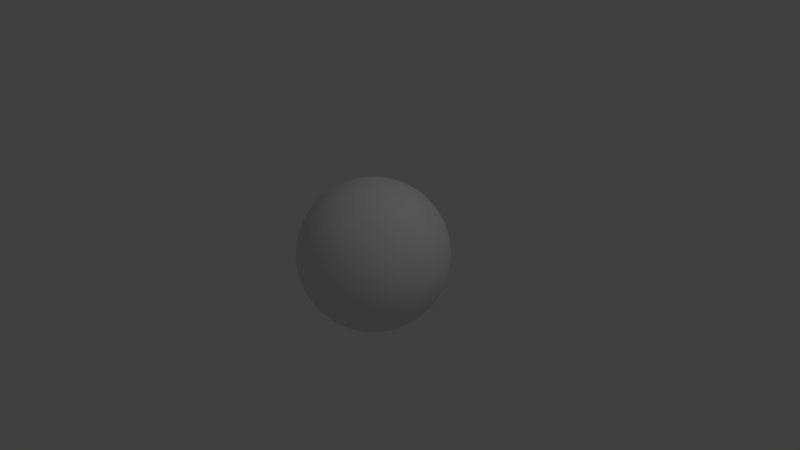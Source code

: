 # Source: Unityimport.blend  (saved by Blender 2.65.0; exported with 4.5.12 LTS)
import bpy
from mathutils import Matrix  # noqa: F401  (used for matrix-valued properties, if any)

bpy.ops.wm.read_factory_settings(use_empty=True)
scene = bpy.context.scene
scene.name = 'Scene'

# ---- collections
col_collection_1 = bpy.data.collections.new('Collection 1'); scene.collection.children.link(col_collection_1)

# ---- materials (node trees are filled in below, after node groups)
mat_material_001 = bpy.data.materials.new('Material.001')
mat_material_001.alpha_threshold = 0.0
mat_material_001.use_transparent_shadow = False
mat_material_001.roughness = 0.5
mat_material_001.line_color = (0.0, 0.0, 0.0, 1.0)

# ---- material node trees

# ---- world
world_world = bpy.data.worlds.new('World'); scene.world = world_world
world_world.color = (0.05088, 0.05088, 0.05088)
world_world.use_sun_shadow = False
world_world.sun_shadow_jitter_overblur = 0.0
world_world.cycles.sampling_method = 'MANUAL'
world_world.cycles.sample_map_resolution = 256

# ---- cameras
cam_camera = bpy.data.cameras.new('Camera')
cam_camera.clip_end = 100.0
cam_camera.lens = 35.0
cam_camera.sensor_width = 32.0
cam_camera.sensor_height = 18.0
cam_camera.ortho_scale = 7.314
cam_camera.dof.focus_distance = 0.0
cam_camera.dof.aperture_fstop = 128.0

# ---- lights
light_lamp = bpy.data.lights.new('Lamp', 'POINT')
light_lamp.transmission_factor = 0.0
light_lamp.cutoff_distance = 30.0
light_lamp.energy = 100.0
light_lamp.shadow_buffer_clip_start = 1.001
light_lamp.shadow_soft_size = 0.1
light_lamp.shadow_maximum_resolution = 0.006
light_lamp.use_absolute_resolution = True
light_lamp.cycles.use_multiple_importance_sampling = False

# ---- meshes
me_sphere = bpy.data.meshes.new('Sphere')
me_sphere.from_pydata([(-0.1951, 0.0, 0.9808), (-0.3827, 0.0, 0.9239), (-0.5556, 0.0, 0.8315), (-0.7071, 0.0, 0.7071), (-0.8315, 0.0, 0.5556), (-0.9239, 0.0, 0.3827), (-0.9808, 0.0, 0.1951), (-1.0, 0.0, 7.55e-08), (-0.9808, 0.0, -0.1951), (-0.9239, 0.0, -0.3827), (-0.8315, 0.0, -0.5556), (-0.7071, 0.0, -0.7071), (-0.5556, 0.0, -0.8315), (-0.3827, 0.0, -0.9239), (-0.1951, 0.0, -0.9808), (-0.1913, 0.03806, 0.9808), (-0.3753, 0.07466, 0.9239), (-0.5449, 0.1084, 0.8315), (-0.6935, 0.1379, 0.7071), (-0.8155, 0.1622, 0.5556), (-0.9061, 0.1802, 0.3827), (-0.9619, 0.1913, 0.1951), (-0.9808, 0.1951, 1.192e-07), (-0.9619, 0.1913, -0.1951), (-0.9061, 0.1802, -0.3827), (-0.8155, 0.1622, -0.5556), (-0.6935, 0.1379, -0.7071), (-0.5449, 0.1084, -0.8315), (-0.3753, 0.07466, -0.9239), (-0.1913, 0.03806, -0.9808), (-0.1802, 0.07466, 0.9808), (-0.3536, 0.1464, 0.9239), (-0.5133, 0.2126, 0.8315), (-0.6533, 0.2706, 0.7071), (-0.7682, 0.3182, 0.5556), (-0.8536, 0.3536, 0.3827), (-0.9061, 0.3753, 0.1951), (-0.9239, 0.3827, 1.192e-07), (-0.9061, 0.3753, -0.1951), (-0.8536, 0.3536, -0.3827), (-0.7682, 0.3182, -0.5556), (-0.6533, 0.2706, -0.7071), (-0.5133, 0.2126, -0.8315), (-0.3536, 0.1464, -0.9239), (-0.1802, 0.07466, -0.9808), (-0.1622, 0.1084, 0.9808), (-0.3182, 0.2126, 0.9239), (-0.4619, 0.3087, 0.8315), (-0.5879, 0.3928, 0.7071), (-0.6913, 0.4619, 0.5556), (-0.7682, 0.5133, 0.3827), (-0.8155, 0.5449, 0.1951), (-0.8315, 0.5556, 1.192e-07), (-0.8155, 0.5449, -0.1951), (-0.7682, 0.5133, -0.3827), (-0.6913, 0.4619, -0.5556), (-0.5879, 0.3928, -0.7071), (-0.4619, 0.3087, -0.8315), (-0.3182, 0.2126, -0.9239), (-0.1622, 0.1084, -0.9808), (-0.1379, 0.1379, 0.9808), (-0.2706, 0.2706, 0.9239), (-0.3928, 0.3928, 0.8315), (-0.5, 0.5, 0.7071), (-0.5879, 0.5879, 0.5556), (-0.6533, 0.6533, 0.3827), (-0.6935, 0.6935, 0.1951), (-0.7071, 0.7071, 1.192e-07), (-0.6935, 0.6935, -0.1951), (-0.6533, 0.6533, -0.3827), (-0.5879, 0.5879, -0.5556), (-0.5, 0.5, -0.7071), (-0.3928, 0.3928, -0.8315), (-0.2706, 0.2706, -0.9239), (-0.1379, 0.1379, -0.9808), (-0.1084, 0.1622, 0.9808), (-0.2126, 0.3182, 0.9239), (-0.3087, 0.4619, 0.8315), (-0.3928, 0.5879, 0.7071), (-0.4619, 0.6913, 0.5556), (-0.5133, 0.7682, 0.3827), (-0.5449, 0.8155, 0.1951), (-0.5556, 0.8315, 1.192e-07), (-0.5449, 0.8155, -0.1951), (-0.5133, 0.7682, -0.3827), (-0.4619, 0.6913, -0.5556), (-0.3928, 0.5879, -0.7071), (-0.3087, 0.4619, -0.8315), (-0.2126, 0.3182, -0.9239), (-0.1084, 0.1622, -0.9808), (-0.07466, 0.1802, 0.9808), (-0.1464, 0.3536, 0.9239), (-0.2126, 0.5133, 0.8315), (-0.2706, 0.6533, 0.7071), (-0.3182, 0.7682, 0.5556), (-0.3536, 0.8536, 0.3827), (-0.3753, 0.9061, 0.1951), (-0.3827, 0.9239, 1.192e-07), (-0.3753, 0.9061, -0.1951), (-0.3536, 0.8536, -0.3827), (-0.3182, 0.7682, -0.5556), (-0.2706, 0.6533, -0.7071), (-0.2126, 0.5133, -0.8315), (-0.1464, 0.3536, -0.9239), (-0.07466, 0.1802, -0.9808), (-0.03806, 0.1913, 0.9808), (-0.07466, 0.3753, 0.9239), (-0.1084, 0.5449, 0.8315), (-0.1379, 0.6935, 0.7071), (-0.1622, 0.8155, 0.5556), (-0.1802, 0.9061, 0.3827), (-0.1913, 0.9619, 0.1951), (-0.1951, 0.9808, 1.192e-07), (-0.1913, 0.9619, -0.1951), (-0.1802, 0.9061, -0.3827), (-0.1622, 0.8155, -0.5556), (-0.1379, 0.6935, -0.7071), (-0.1084, 0.5449, -0.8315), (-0.07466, 0.3753, -0.9239), (-0.03806, 0.1913, -0.9808), (3.344e-07, 0.1951, 0.9808), (3.711e-07, 0.3827, 0.9239), (4.075e-07, 0.5556, 0.8315), (3.591e-07, 0.7071, 0.7071), (4.155e-07, 0.8315, 0.5556), (3.669e-07, 0.9239, 0.3827), (4.298e-07, 0.9808, 0.1951), (4.016e-07, 1.0, 1.192e-07), (3.713e-07, 0.9808, -0.1951), (3.231e-07, 0.9239, -0.3827), (4.155e-07, 0.8315, -0.5556), (3.591e-07, 0.7071, -0.7071), (4.032e-07, 0.5556, -0.8315), (3.289e-07, 0.3827, -0.9239), (3.346e-07, 0.1951, -0.9808), (0.03806, 0.1913, 0.9808), (0.07466, 0.3753, 0.9239), (0.1084, 0.5449, 0.8315), (0.138, 0.6935, 0.7071), (0.1622, 0.8155, 0.5556), (0.1802, 0.9061, 0.3827), (0.1913, 0.9619, 0.1951), (0.1951, 0.9808, 1.192e-07), (0.1913, 0.9619, -0.1951), (0.1802, 0.9061, -0.3827), (0.1622, 0.8155, -0.5556), (0.138, 0.6935, -0.7071), (0.1084, 0.5449, -0.8315), (0.07466, 0.3753, -0.9239), (0.03806, 0.1913, -0.9808), (0.07466, 0.1802, 0.9808), (0.1464, 0.3536, 0.9239), (0.2126, 0.5133, 0.8315), (0.2706, 0.6533, 0.7071), (0.3182, 0.7682, 0.5556), (0.3536, 0.8536, 0.3827), (0.3753, 0.9061, 0.1951), (0.3827, 0.9239, 1.192e-07), (0.3753, 0.9061, -0.1951), (0.3536, 0.8536, -0.3827), (0.3182, 0.7682, -0.5556), (0.2706, 0.6533, -0.7071), (0.2126, 0.5133, -0.8315), (0.1464, 0.3536, -0.9239), (0.07466, 0.1802, -0.9808), (0.1084, 0.1622, 0.9808), (0.2126, 0.3182, 0.9239), (0.3087, 0.4619, 0.8315), (0.3928, 0.5879, 0.7071), (0.4619, 0.6913, 0.5556), (0.5133, 0.7682, 0.3827), (0.5449, 0.8155, 0.1951), (0.5556, 0.8315, 1.192e-07), (0.5449, 0.8155, -0.1951), (0.5133, 0.7682, -0.3827), (0.4619, 0.6913, -0.5556), (0.3928, 0.5879, -0.7071), (0.3087, 0.4619, -0.8315), (0.2126, 0.3182, -0.9239), (0.1084, 0.1622, -0.9808), (0.138, 0.1379, 0.9808), (0.2706, 0.2706, 0.9239), (0.3928, 0.3928, 0.8315), (0.5, 0.5, 0.7071), (0.5879, 0.5879, 0.5556), (0.6533, 0.6533, 0.3827), (0.6935, 0.6935, 0.1951), (0.7071, 0.7071, 1.192e-07), (0.6935, 0.6935, -0.1951), (0.6533, 0.6533, -0.3827), (0.5879, 0.5879, -0.5556), (0.5, 0.5, -0.7071), (0.3928, 0.3928, -0.8315), (0.2706, 0.2706, -0.9239), (0.138, 0.1379, -0.9808), (0.1622, 0.1084, 0.9808), (0.3182, 0.2126, 0.9239), (0.4619, 0.3087, 0.8315), (0.5879, 0.3928, 0.7071), (0.6913, 0.4619, 0.5556), (0.7682, 0.5133, 0.3827), (0.8155, 0.5449, 0.1951), (0.8315, 0.5556, 1.192e-07), (0.8155, 0.5449, -0.1951), (0.7682, 0.5133, -0.3827), (0.6913, 0.4619, -0.5556), (0.5879, 0.3928, -0.7071), (0.4619, 0.3087, -0.8315), (0.3182, 0.2126, -0.9239), (0.1622, 0.1084, -0.9808), (0.1802, 0.07466, 0.9808), (0.3536, 0.1464, 0.9239), (0.5133, 0.2126, 0.8315), (0.6533, 0.2706, 0.7071), (0.7682, 0.3182, 0.5556), (0.8536, 0.3536, 0.3827), (0.9061, 0.3753, 0.1951), (0.9239, 0.3827, 1.192e-07), (0.9061, 0.3753, -0.1951), (0.8536, 0.3536, -0.3827), (0.7682, 0.3182, -0.5556), (0.6533, 0.2706, -0.7071), (0.5133, 0.2126, -0.8315), (0.3536, 0.1464, -0.9239), (0.1802, 0.07466, -0.9808), (0.1913, 0.03806, 0.9808), (0.3753, 0.07466, 0.9239), (0.5449, 0.1084, 0.8315), (0.6935, 0.1379, 0.7071), (0.8155, 0.1622, 0.5556), (0.9061, 0.1802, 0.3827), (0.9619, 0.1913, 0.1951), (0.9808, 0.1951, 1.192e-07), (0.9619, 0.1913, -0.1951), (0.9061, 0.1802, -0.3827), (0.8155, 0.1622, -0.5556), (0.6935, 0.1379, -0.7071), (0.5449, 0.1084, -0.8315), (0.3753, 0.07466, -0.9239), (0.1913, 0.03806, -0.9808), (0.1951, -1.811e-08, 0.9808), (0.3827, -7.168e-08, 0.9239), (0.5556, -1.155e-07, 0.8315), (0.7071, -1.037e-07, 0.7071), (0.8315, -1.455e-07, 0.5556), (0.9239, -6.463e-08, 0.3827), (0.9808, -1.335e-07, 0.1951), (1.0, -1.199e-07, 1.192e-07), (0.9808, -1.129e-07, -0.1951), (0.9239, -3.839e-08, -0.3827), (0.8315, -1.455e-07, -0.5556), (0.7071, -1.037e-07, -0.7071), (0.5556, -1.155e-07, -0.8315), (0.3827, -4.261e-08, -0.9239), (0.1951, -1.47e-08, -0.9808), (0.1913, -0.03806, 0.9808), (0.3753, -0.07466, 0.9239), (0.5449, -0.1084, 0.8315), (0.6935, -0.1379, 0.7071), (0.8155, -0.1622, 0.5556), (0.9061, -0.1802, 0.3827), (0.9619, -0.1913, 0.1951), (0.9808, -0.1951, 1.192e-07), (0.9619, -0.1913, -0.1951), (0.9061, -0.1802, -0.3827), (0.8155, -0.1622, -0.5556), (0.6935, -0.1379, -0.7071), (0.5449, -0.1084, -0.8315), (0.3753, -0.07466, -0.9239), (0.1913, -0.03806, -0.9808), (0.1802, -0.07466, 0.9808), (0.3536, -0.1464, 0.9239), (0.5133, -0.2126, 0.8315), (0.6533, -0.2706, 0.7071), (0.7682, -0.3182, 0.5556), (0.8536, -0.3536, 0.3827), (0.9061, -0.3753, 0.1951), (0.9239, -0.3827, 1.192e-07), (0.9061, -0.3753, -0.1951), (0.8536, -0.3536, -0.3827), (0.7682, -0.3182, -0.5556), (0.6533, -0.2706, -0.7071), (0.5133, -0.2126, -0.8315), (0.3536, -0.1464, -0.9239), (0.1802, -0.07466, -0.9808), (0.1622, -0.1084, 0.9808), (0.3182, -0.2126, 0.9239), (0.4619, -0.3087, 0.8315), (0.5879, -0.3928, 0.7071), (0.6913, -0.4619, 0.5556), (0.7682, -0.5133, 0.3827), (0.8155, -0.5449, 0.1951), (0.8315, -0.5556, 1.192e-07), (0.8155, -0.5449, -0.1951), (0.7682, -0.5133, -0.3827), (0.6913, -0.4619, -0.5556), (0.5879, -0.3928, -0.7071), (0.4619, -0.3087, -0.8315), (0.3182, -0.2126, -0.9239), (0.1622, -0.1084, -0.9808), (0.138, -0.1379, 0.9808), (0.2706, -0.2706, 0.9239), (0.3928, -0.3928, 0.8315), (0.5, -0.5, 0.7071), (0.5879, -0.5879, 0.5556), (0.6533, -0.6533, 0.3827), (0.6935, -0.6935, 0.1951), (0.7071, -0.7071, 1.192e-07), (0.6935, -0.6935, -0.1951), (0.6533, -0.6533, -0.3827), (0.5879, -0.5879, -0.5556), (0.5, -0.5, -0.7071), (0.3928, -0.3928, -0.8315), (0.2706, -0.2706, -0.9239), (0.138, -0.1379, -0.9808), (0.1084, -0.1622, 0.9808), (0.2126, -0.3182, 0.9239), (0.3087, -0.4619, 0.8315), (0.3928, -0.5879, 0.7071), (0.4619, -0.6913, 0.5556), (0.5133, -0.7682, 0.3827), (0.5449, -0.8155, 0.1951), (0.5556, -0.8315, 1.192e-07), (0.5449, -0.8155, -0.1951), (0.5133, -0.7682, -0.3827), (0.4619, -0.6913, -0.5556), (0.3928, -0.5879, -0.7071), (0.3087, -0.4619, -0.8315), (0.2126, -0.3182, -0.9239), (0.1084, -0.1622, -0.9808), (3.258e-07, 0.0, -1.0), (0.07466, -0.1802, 0.9808), (0.1464, -0.3536, 0.9239), (0.2126, -0.5133, 0.8315), (0.2706, -0.6533, 0.7071), (0.3182, -0.7682, 0.5556), (0.3536, -0.8536, 0.3827), (0.3753, -0.9061, 0.1951), (0.3827, -0.9239, 1.192e-07), (0.3753, -0.9061, -0.1951), (0.3536, -0.8536, -0.3827), (0.3182, -0.7682, -0.5556), (0.2706, -0.6533, -0.7071), (0.2126, -0.5133, -0.8315), (0.1464, -0.3536, -0.9239), (0.07466, -0.1802, -0.9808), (0.03806, -0.1913, 0.9808), (0.07466, -0.3753, 0.9239), (0.1084, -0.5449, 0.8315), (0.1379, -0.6935, 0.7071), (0.1622, -0.8155, 0.5556), (0.1802, -0.9061, 0.3827), (0.1913, -0.9619, 0.1951), (0.1951, -0.9808, 1.192e-07), (0.1913, -0.9619, -0.1951), (0.1802, -0.9061, -0.3827), (0.1622, -0.8155, -0.5556), (0.1379, -0.6935, -0.7071), (0.1084, -0.5449, -0.8315), (0.07466, -0.3753, -0.9239), (0.03806, -0.1913, -0.9808), (2.945e-07, -0.1951, 0.9808), (2.131e-07, -0.3827, 0.9239), (1.648e-07, -0.5556, 0.8315), (1.87e-07, -0.7071, 0.7071), (1.452e-07, -0.8315, 0.5556), (1.499e-07, -0.9239, 0.3827), (1.98e-07, -0.9808, 0.1951), (1.123e-07, -1.0, 1.192e-07), (8.41e-08, -0.9808, -0.1951), (2.725e-07, -0.9239, -0.3827), (1.452e-07, -0.8315, -0.5556), (1.87e-07, -0.7071, -0.7071), (1.648e-07, -0.5556, -0.8315), (2.553e-07, -0.3827, -0.9239), (2.95e-07, -0.1951, -0.9808), (-0.03806, -0.1913, 0.9808), (-0.07466, -0.3753, 0.9239), (-0.1084, -0.5449, 0.8315), (-0.1379, -0.6935, 0.7071), (-0.1622, -0.8155, 0.5556), (-0.1802, -0.9061, 0.3827), (-0.1913, -0.9619, 0.1951), (-0.1951, -0.9808, 1.192e-07), (-0.1913, -0.9619, -0.1951), (-0.1802, -0.9061, -0.3827), (-0.1622, -0.8155, -0.5556), (-0.1379, -0.6935, -0.7071), (-0.1084, -0.5449, -0.8315), (-0.07466, -0.3753, -0.9239), (-0.03806, -0.1913, -0.9808), (-0.07466, -0.1802, 0.9808), (-0.1464, -0.3536, 0.9239), (-0.2126, -0.5133, 0.8315), (-0.2706, -0.6533, 0.7071), (-0.3182, -0.7682, 0.5556), (-0.3536, -0.8536, 0.3827), (-0.3753, -0.9061, 0.1951), (-0.3827, -0.9239, 1.192e-07), (-0.3753, -0.9061, -0.1951), (-0.3536, -0.8536, -0.3827), (-0.3182, -0.7682, -0.5556), (-0.2706, -0.6533, -0.7071), (-0.2126, -0.5133, -0.8315), (-0.1464, -0.3536, -0.9239), (-0.07466, -0.1802, -0.9808), (-0.1084, -0.1622, 0.9808), (-0.2126, -0.3182, 0.9239), (-0.3087, -0.4619, 0.8315), (-0.3928, -0.5879, 0.7071), (-0.4619, -0.6913, 0.5556), (-0.5133, -0.7682, 0.3827), (-0.5449, -0.8155, 0.1951), (-0.5556, -0.8315, 1.192e-07), (-0.5449, -0.8155, -0.1951), (-0.5133, -0.7682, -0.3827), (-0.4619, -0.6913, -0.5556), (-0.3928, -0.5879, -0.7071), (-0.3087, -0.4619, -0.8315), (-0.2126, -0.3182, -0.9239), (-0.1084, -0.1622, -0.9808), (-0.1379, -0.1379, 0.9808), (-0.2706, -0.2706, 0.9239), (-0.3928, -0.3928, 0.8315), (-0.5, -0.5, 0.7071), (-0.5879, -0.5879, 0.5556), (-0.6533, -0.6533, 0.3827), (-0.6935, -0.6935, 0.1951), (-0.7071, -0.7071, 1.192e-07), (-0.6935, -0.6935, -0.1951), (-0.6533, -0.6533, -0.3827), (-0.5879, -0.5879, -0.5556), (-0.5, -0.5, -0.7071), (-0.3928, -0.3928, -0.8315), (-0.2706, -0.2706, -0.9239), (-0.1379, -0.1379, -0.9808), (-0.1622, -0.1084, 0.9808), (-0.3182, -0.2126, 0.9239), (-0.4619, -0.3087, 0.8315), (-0.5879, -0.3928, 0.7071), (-0.6913, -0.4619, 0.5556), (-0.7682, -0.5133, 0.3827), (-0.8155, -0.5449, 0.1951), (-0.8315, -0.5556, 1.192e-07), (-0.8155, -0.5449, -0.1951), (-0.7682, -0.5133, -0.3827), (-0.6913, -0.4619, -0.5556), (-0.5879, -0.3928, -0.7071), (-0.4619, -0.3087, -0.8315), (-0.3182, -0.2126, -0.9239), (-0.1622, -0.1084, -0.9808), (2.48e-08, -1.247e-07, 1.0), (-0.1802, -0.07466, 0.9808), (-0.3536, -0.1464, 0.9239), (-0.5133, -0.2126, 0.8315), (-0.6533, -0.2706, 0.7071), (-0.7682, -0.3182, 0.5556), (-0.8536, -0.3536, 0.3827), (-0.9061, -0.3753, 0.1951), (-0.9239, -0.3827, 1.192e-07), (-0.9061, -0.3753, -0.1951), (-0.8536, -0.3536, -0.3827), (-0.7682, -0.3182, -0.5556), (-0.6533, -0.2706, -0.7071), (-0.5133, -0.2126, -0.8315), (-0.3536, -0.1464, -0.9239), (-0.1802, -0.07466, -0.9808), (-0.1913, -0.03806, 0.9808), (-0.3753, -0.07466, 0.9239), (-0.5449, -0.1084, 0.8315), (-0.6935, -0.1379, 0.7071), (-0.8155, -0.1622, 0.5556), (-0.9061, -0.1802, 0.3827), (-0.9619, -0.1913, 0.1951), (-0.9808, -0.1951, 1.192e-07), (-0.9619, -0.1913, -0.1951), (-0.9061, -0.1802, -0.3827), (-0.8155, -0.1622, -0.5556), (-0.6935, -0.1379, -0.7071), (-0.5449, -0.1084, -0.8315), (-0.3753, -0.07466, -0.9239), (-0.1913, -0.03806, -0.9808)], [], [(13, 12, 27, 28), (8, 7, 22, 23), (3, 2, 17, 18), (14, 13, 28, 29), (9, 8, 23, 24), (4, 3, 18, 19), (10, 9, 24, 25), (5, 4, 19, 20), (11, 10, 25, 26), (6, 5, 20, 21), (1, 0, 15, 16), (12, 11, 26, 27), (7, 6, 21, 22), (2, 1, 16, 17), (28, 27, 42, 43), (23, 22, 37, 38), (18, 17, 32, 33), (29, 28, 43, 44), (24, 23, 38, 39), (19, 18, 33, 34), (25, 24, 39, 40), (20, 19, 34, 35), (26, 25, 40, 41), (21, 20, 35, 36), (16, 15, 30, 31), (27, 26, 41, 42), (22, 21, 36, 37), (17, 16, 31, 32), (31, 30, 45, 46), (42, 41, 56, 57), (37, 36, 51, 52), (32, 31, 46, 47), (43, 42, 57, 58), (38, 37, 52, 53), (33, 32, 47, 48), (44, 43, 58, 59), (39, 38, 53, 54), (34, 33, 48, 49), (40, 39, 54, 55), (35, 34, 49, 50), (41, 40, 55, 56), (36, 35, 50, 51), (50, 49, 64, 65), (56, 55, 70, 71), (51, 50, 65, 66), (46, 45, 60, 61), (57, 56, 71, 72), (52, 51, 66, 67), (47, 46, 61, 62), (58, 57, 72, 73), (53, 52, 67, 68), (48, 47, 62, 63), (59, 58, 73, 74), (54, 53, 68, 69), (49, 48, 63, 64), (55, 54, 69, 70), (69, 68, 83, 84), (64, 63, 78, 79), (70, 69, 84, 85), (65, 64, 79, 80), (71, 70, 85, 86), (66, 65, 80, 81), (61, 60, 75, 76), (72, 71, 86, 87), (67, 66, 81, 82), (62, 61, 76, 77), (73, 72, 87, 88), (68, 67, 82, 83), (63, 62, 77, 78), (74, 73, 88, 89), (88, 87, 102, 103), (83, 82, 97, 98), (78, 77, 92, 93), (89, 88, 103, 104), (84, 83, 98, 99), (79, 78, 93, 94), (85, 84, 99, 100), (80, 79, 94, 95), (86, 85, 100, 101), (81, 80, 95, 96), (76, 75, 90, 91), (87, 86, 101, 102), (82, 81, 96, 97), (77, 76, 91, 92), (91, 90, 105, 106), (102, 101, 116, 117), (97, 96, 111, 112), (92, 91, 106, 107), (103, 102, 117, 118), (98, 97, 112, 113), (93, 92, 107, 108), (104, 103, 118, 119), (99, 98, 113, 114), (94, 93, 108, 109), (100, 99, 114, 115), (95, 94, 109, 110), (101, 100, 115, 116), (96, 95, 110, 111), (110, 109, 124, 125), (116, 115, 130, 131), (111, 110, 125, 126), (106, 105, 120, 121), (117, 116, 131, 132), (112, 111, 126, 127), (107, 106, 121, 122), (118, 117, 132, 133), (113, 112, 127, 128), (108, 107, 122, 123), (119, 118, 133, 134), (114, 113, 128, 129), (109, 108, 123, 124), (115, 114, 129, 130), (129, 128, 143, 144), (124, 123, 138, 139), (130, 129, 144, 145), (125, 124, 139, 140), (131, 130, 145, 146), (126, 125, 140, 141), (121, 120, 135, 136), (132, 131, 146, 147), (127, 126, 141, 142), (122, 121, 136, 137), (133, 132, 147, 148), (128, 127, 142, 143), (123, 122, 137, 138), (134, 133, 148, 149), (148, 147, 162, 163), (143, 142, 157, 158), (138, 137, 152, 153), (149, 148, 163, 164), (144, 143, 158, 159), (139, 138, 153, 154), (145, 144, 159, 160), (140, 139, 154, 155), (146, 145, 160, 161), (141, 140, 155, 156), (136, 135, 150, 151), (147, 146, 161, 162), (142, 141, 156, 157), (137, 136, 151, 152), (162, 161, 176, 177), (157, 156, 171, 172), (152, 151, 166, 167), (163, 162, 177, 178), (158, 157, 172, 173), (153, 152, 167, 168), (164, 163, 178, 179), (159, 158, 173, 174), (154, 153, 168, 169), (160, 159, 174, 175), (155, 154, 169, 170), (161, 160, 175, 176), (156, 155, 170, 171), (151, 150, 165, 166), (176, 175, 190, 191), (171, 170, 185, 186), (166, 165, 180, 181), (177, 176, 191, 192), (172, 171, 186, 187), (167, 166, 181, 182), (178, 177, 192, 193), (173, 172, 187, 188), (168, 167, 182, 183), (179, 178, 193, 194), (174, 173, 188, 189), (169, 168, 183, 184), (175, 174, 189, 190), (170, 169, 184, 185), (184, 183, 198, 199), (190, 189, 204, 205), (185, 184, 199, 200), (191, 190, 205, 206), (186, 185, 200, 201), (181, 180, 195, 196), (192, 191, 206, 207), (187, 186, 201, 202), (182, 181, 196, 197), (193, 192, 207, 208), (188, 187, 202, 203), (183, 182, 197, 198), (194, 193, 208, 209), (189, 188, 203, 204), (203, 202, 217, 218), (198, 197, 212, 213), (209, 208, 223, 224), (204, 203, 218, 219), (199, 198, 213, 214), (205, 204, 219, 220), (200, 199, 214, 215), (206, 205, 220, 221), (201, 200, 215, 216), (196, 195, 210, 211), (207, 206, 221, 222), (202, 201, 216, 217), (197, 196, 211, 212), (208, 207, 222, 223), (222, 221, 236, 237), (217, 216, 231, 232), (212, 211, 226, 227), (223, 222, 237, 238), (218, 217, 232, 233), (213, 212, 227, 228), (224, 223, 238, 239), (219, 218, 233, 234), (214, 213, 228, 229), (220, 219, 234, 235), (215, 214, 229, 230), (221, 220, 235, 236), (216, 215, 230, 231), (211, 210, 225, 226), (236, 235, 250, 251), (231, 230, 245, 246), (226, 225, 240, 241), (237, 236, 251, 252), (232, 231, 246, 247), (227, 226, 241, 242), (238, 237, 252, 253), (233, 232, 247, 248), (228, 227, 242, 243), (239, 238, 253, 254), (234, 233, 248, 249), (229, 228, 243, 244), (235, 234, 249, 250), (230, 229, 244, 245), (244, 243, 258, 259), (250, 249, 264, 265), (245, 244, 259, 260), (251, 250, 265, 266), (246, 245, 260, 261), (241, 240, 255, 256), (252, 251, 266, 267), (247, 246, 261, 262), (242, 241, 256, 257), (253, 252, 267, 268), (248, 247, 262, 263), (243, 242, 257, 258), (254, 253, 268, 269), (249, 248, 263, 264), (263, 262, 277, 278), (258, 257, 272, 273), (269, 268, 283, 284), (264, 263, 278, 279), (259, 258, 273, 274), (265, 264, 279, 280), (260, 259, 274, 275), (266, 265, 280, 281), (261, 260, 275, 276), (256, 255, 270, 271), (267, 266, 281, 282), (262, 261, 276, 277), (257, 256, 271, 272), (268, 267, 282, 283), (282, 281, 296, 297), (277, 276, 291, 292), (272, 271, 286, 287), (283, 282, 297, 298), (278, 277, 292, 293), (273, 272, 287, 288), (284, 283, 298, 299), (279, 278, 293, 294), (274, 273, 288, 289), (280, 279, 294, 295), (275, 274, 289, 290), (281, 280, 295, 296), (276, 275, 290, 291), (271, 270, 285, 286), (296, 295, 310, 311), (291, 290, 305, 306), (286, 285, 300, 301), (297, 296, 311, 312), (292, 291, 306, 307), (287, 286, 301, 302), (298, 297, 312, 313), (293, 292, 307, 308), (288, 287, 302, 303), (299, 298, 313, 314), (294, 293, 308, 309), (289, 288, 303, 304), (295, 294, 309, 310), (290, 289, 304, 305), (310, 309, 324, 325), (305, 304, 319, 320), (311, 310, 325, 326), (306, 305, 320, 321), (301, 300, 315, 316), (312, 311, 326, 327), (307, 306, 321, 322), (302, 301, 316, 317), (313, 312, 327, 328), (308, 307, 322, 323), (303, 302, 317, 318), (314, 313, 328, 329), (309, 308, 323, 324), (304, 303, 318, 319), (318, 317, 333, 334), (329, 328, 344, 345), (324, 323, 339, 340), (319, 318, 334, 335), (325, 324, 340, 341), (320, 319, 335, 336), (326, 325, 341, 342), (321, 320, 336, 337), (316, 315, 331, 332), (327, 326, 342, 343), (322, 321, 337, 338), (317, 316, 332, 333), (328, 327, 343, 344), (323, 322, 338, 339), (338, 337, 352, 353), (333, 332, 347, 348), (344, 343, 358, 359), (339, 338, 353, 354), (334, 333, 348, 349), (345, 344, 359, 360), (340, 339, 354, 355), (335, 334, 349, 350), (341, 340, 355, 356), (336, 335, 350, 351), (342, 341, 356, 357), (337, 336, 351, 352), (332, 331, 346, 347), (343, 342, 357, 358), (357, 356, 371, 372), (352, 351, 366, 367), (347, 346, 361, 362), (358, 357, 372, 373), (353, 352, 367, 368), (348, 347, 362, 363), (359, 358, 373, 374), (354, 353, 368, 369), (349, 348, 363, 364), (360, 359, 374, 375), (355, 354, 369, 370), (350, 349, 364, 365), (356, 355, 370, 371), (351, 350, 365, 366), (371, 370, 385, 386), (366, 365, 380, 381), (372, 371, 386, 387), (367, 366, 381, 382), (362, 361, 376, 377), (373, 372, 387, 388), (368, 367, 382, 383), (363, 362, 377, 378), (374, 373, 388, 389), (369, 368, 383, 384), (364, 363, 378, 379), (375, 374, 389, 390), (370, 369, 384, 385), (365, 364, 379, 380), (379, 378, 393, 394), (390, 389, 404, 405), (385, 384, 399, 400), (380, 379, 394, 395), (386, 385, 400, 401), (381, 380, 395, 396), (387, 386, 401, 402), (382, 381, 396, 397), (377, 376, 391, 392), (388, 387, 402, 403), (383, 382, 397, 398), (378, 377, 392, 393), (389, 388, 403, 404), (384, 383, 398, 399), (398, 397, 412, 413), (393, 392, 407, 408), (404, 403, 418, 419), (399, 398, 413, 414), (394, 393, 408, 409), (405, 404, 419, 420), (400, 399, 414, 415), (395, 394, 409, 410), (401, 400, 415, 416), (396, 395, 410, 411), (402, 401, 416, 417), (397, 396, 411, 412), (392, 391, 406, 407), (403, 402, 417, 418), (417, 416, 431, 432), (412, 411, 426, 427), (407, 406, 421, 422), (418, 417, 432, 433), (413, 412, 427, 428), (408, 407, 422, 423), (419, 418, 433, 434), (414, 413, 428, 429), (409, 408, 423, 424), (420, 419, 434, 435), (415, 414, 429, 430), (410, 409, 424, 425), (416, 415, 430, 431), (411, 410, 425, 426), (431, 430, 445, 446), (426, 425, 440, 441), (432, 431, 446, 447), (427, 426, 441, 442), (422, 421, 436, 437), (433, 432, 447, 448), (428, 427, 442, 443), (423, 422, 437, 438), (434, 433, 448, 449), (429, 428, 443, 444), (424, 423, 438, 439), (435, 434, 449, 450), (430, 429, 444, 445), (425, 424, 439, 440), (450, 449, 465, 466), (445, 444, 460, 461), (440, 439, 455, 456), (446, 445, 461, 462), (441, 440, 456, 457), (447, 446, 462, 463), (442, 441, 457, 458), (437, 436, 452, 453), (448, 447, 463, 464), (443, 442, 458, 459), (438, 437, 453, 454), (449, 448, 464, 465), (444, 443, 459, 460), (439, 438, 454, 455), (454, 453, 468, 469), (465, 464, 479, 480), (460, 459, 474, 475), (455, 454, 469, 470), (466, 465, 480, 481), (461, 460, 475, 476), (456, 455, 470, 471), (462, 461, 476, 477), (457, 456, 471, 472), (463, 462, 477, 478), (458, 457, 472, 473), (453, 452, 467, 468), (464, 463, 478, 479), (459, 458, 473, 474), (330, 14, 29), (0, 451, 15), (330, 29, 44), (15, 451, 30), (330, 44, 59), (30, 451, 45), (45, 451, 60), (330, 59, 74), (330, 74, 89), (60, 451, 75), (330, 89, 104), (75, 451, 90), (330, 104, 119), (90, 451, 105), (105, 451, 120), (330, 119, 134), (330, 134, 149), (120, 451, 135), (330, 149, 164), (135, 451, 150), (330, 164, 179), (150, 451, 165), (165, 451, 180), (330, 179, 194), (330, 194, 209), (180, 451, 195), (330, 209, 224), (195, 451, 210), (330, 224, 239), (210, 451, 225), (225, 451, 240), (330, 239, 254), (330, 254, 269), (240, 451, 255), (330, 269, 284), (255, 451, 270), (330, 284, 299), (270, 451, 285), (330, 299, 314), (285, 451, 300), (330, 314, 329), (300, 451, 315), (330, 329, 345), (315, 451, 331), (330, 345, 360), (331, 451, 346), (330, 360, 375), (346, 451, 361), (330, 375, 390), (361, 451, 376), (330, 390, 405), (376, 451, 391), (330, 405, 420), (391, 451, 406), (330, 420, 435), (406, 451, 421), (330, 435, 450), (421, 451, 436), (330, 450, 466), (436, 451, 452), (330, 466, 481), (452, 451, 467), (473, 472, 5, 6), (468, 467, 0, 1), (479, 478, 11, 12), (474, 473, 6, 7), (469, 468, 1, 2), (480, 479, 12, 13), (475, 474, 7, 8), (470, 469, 2, 3), (481, 480, 13, 14), (476, 475, 8, 9), (471, 470, 3, 4), (330, 481, 14), (477, 476, 9, 10), (472, 471, 4, 5), (467, 451, 0), (478, 477, 10, 11)])
me_sphere.polygons.foreach_set('use_smooth', [True] * 512)
_uv = me_sphere.uv_layers.new(name='UVMap')
_uv.uv.foreach_set('vector', [0.049, 0.049, 0.049, 0.001001, 0.026, 0.001001, 0.026, 0.049, 0.799, 0.951, 0.751, 0.951, 0.751, 0.999, 0.799, 0.999, 0.024, 0.049, 0.024, 0.001001, 0.001001, 0.001001, 0.001001, 0.049, 0.099, 0.049, 0.099, 0.001001, 0.076, 0.001001, 0.076, 0.049, 0.749, 0.951, 0.701, 0.951, 0.701, 0.999, 0.749, 0.999, 0.799, 0.901, 0.751, 0.901, 0.751, 0.949, 0.799, 0.949, 0.749, 0.901, 0.701, 0.901, 0.701, 0.949, 0.749, 0.949, 0.999, 0.051, 0.951, 0.051, 0.951, 0.099, 0.999, 0.099, 0.949, 0.051, 0.901, 0.051, 0.901, 0.099, 0.949, 0.099, 0.999, 0.001001, 0.951, 0.001001, 0.951, 0.049, 0.999, 0.049, 0.074, 0.049, 0.074, 0.001001, 0.051, 0.001001, 0.051, 0.049, 0.049, 0.099, 0.049, 0.051, 0.026, 0.051, 0.026, 0.099, 0.949, 0.001001, 0.901, 0.001001, 0.901, 0.049, 0.949, 0.049, 0.024, 0.099, 0.024, 0.051, 0.001001, 0.051, 0.001001, 0.099, 0.099, 0.099, 0.099, 0.051, 0.076, 0.051, 0.076, 0.099, 0.999, 0.151, 0.951, 0.151, 0.951, 0.199, 0.999, 0.199, 0.074, 0.099, 0.074, 0.051, 0.051, 0.051, 0.051, 0.099, 0.049, 0.149, 0.049, 0.101, 0.026, 0.101, 0.026, 0.149, 0.949, 0.151, 0.901, 0.151, 0.901, 0.199, 0.949, 0.199, 0.999, 0.101, 0.951, 0.101, 0.951, 0.149, 0.999, 0.149, 0.949, 0.101, 0.901, 0.101, 0.901, 0.149, 0.949, 0.149, 0.999, 0.251, 0.951, 0.251, 0.951, 0.299, 0.999, 0.299, 0.949, 0.251, 0.901, 0.251, 0.901, 0.299, 0.949, 0.299, 0.999, 0.201, 0.951, 0.201, 0.951, 0.249, 0.999, 0.249, 0.024, 0.149, 0.024, 0.101, 0.001001, 0.101, 0.001001, 0.149, 0.099, 0.149, 0.099, 0.101, 0.076, 0.101, 0.076, 0.149, 0.949, 0.201, 0.901, 0.201, 0.901, 0.249, 0.949, 0.249, 0.074, 0.149, 0.074, 0.101, 0.051, 0.101, 0.051, 0.149, 0.049, 0.199, 0.049, 0.151, 0.026, 0.151, 0.026, 0.199, 0.024, 0.199, 0.024, 0.151, 0.001001, 0.151, 0.001001, 0.199, 0.999, 0.351, 0.951, 0.351, 0.951, 0.399, 0.999, 0.399, 0.099, 0.199, 0.099, 0.151, 0.076, 0.151, 0.076, 0.199, 0.074, 0.199, 0.074, 0.151, 0.051, 0.151, 0.051, 0.199, 0.949, 0.351, 0.901, 0.351, 0.901, 0.399, 0.949, 0.399, 0.149, 0.049, 0.149, 0.001001, 0.126, 0.001001, 0.126, 0.049, 0.124, 0.049, 0.124, 0.001001, 0.101, 0.001001, 0.101, 0.049, 0.999, 0.301, 0.951, 0.301, 0.951, 0.349, 0.999, 0.349, 0.949, 0.301, 0.901, 0.301, 0.901, 0.349, 0.949, 0.349, 0.999, 0.451, 0.951, 0.451, 0.951, 0.499, 0.999, 0.499, 0.949, 0.451, 0.901, 0.451, 0.901, 0.499, 0.949, 0.499, 0.999, 0.401, 0.951, 0.401, 0.951, 0.449, 0.999, 0.449, 0.949, 0.401, 0.901, 0.401, 0.901, 0.449, 0.949, 0.449, 0.999, 0.551, 0.951, 0.551, 0.951, 0.599, 0.999, 0.599, 0.949, 0.551, 0.901, 0.551, 0.901, 0.599, 0.949, 0.599, 0.999, 0.501, 0.951, 0.501, 0.951, 0.549, 0.999, 0.549, 0.199, 0.049, 0.199, 0.001001, 0.176, 0.001001, 0.176, 0.049, 0.174, 0.049, 0.174, 0.001001, 0.151, 0.001001, 0.151, 0.049, 0.949, 0.501, 0.901, 0.501, 0.901, 0.549, 0.949, 0.549, 0.149, 0.099, 0.149, 0.051, 0.126, 0.051, 0.126, 0.099, 0.124, 0.099, 0.124, 0.051, 0.101, 0.051, 0.101, 0.099, 0.999, 0.651, 0.951, 0.651, 0.951, 0.699, 0.999, 0.699, 0.199, 0.099, 0.199, 0.051, 0.176, 0.051, 0.176, 0.099, 0.174, 0.099, 0.174, 0.051, 0.151, 0.051, 0.151, 0.099, 0.949, 0.651, 0.901, 0.651, 0.901, 0.699, 0.949, 0.699, 0.999, 0.601, 0.951, 0.601, 0.951, 0.649, 0.999, 0.649, 0.949, 0.601, 0.901, 0.601, 0.901, 0.649, 0.949, 0.649, 0.099, 0.951, 0.051, 0.951, 0.051, 0.999, 0.099, 0.999, 0.049, 0.951, 0.001001, 0.951, 0.001001, 0.999, 0.049, 0.999, 0.099, 0.901, 0.051, 0.901, 0.051, 0.949, 0.099, 0.949, 0.049, 0.901, 0.001001, 0.901, 0.001001, 0.949, 0.049, 0.949, 0.199, 0.951, 0.151, 0.951, 0.151, 0.999, 0.199, 0.999, 0.149, 0.951, 0.101, 0.951, 0.101, 0.999, 0.149, 0.999, 0.149, 0.149, 0.149, 0.101, 0.126, 0.101, 0.126, 0.149, 0.124, 0.149, 0.124, 0.101, 0.101, 0.101, 0.101, 0.149, 0.199, 0.901, 0.151, 0.901, 0.151, 0.949, 0.199, 0.949, 0.199, 0.149, 0.199, 0.101, 0.176, 0.101, 0.176, 0.149, 0.174, 0.149, 0.174, 0.101, 0.151, 0.101, 0.151, 0.149, 0.149, 0.901, 0.101, 0.901, 0.101, 0.949, 0.149, 0.949, 0.149, 0.199, 0.149, 0.151, 0.126, 0.151, 0.126, 0.199, 0.124, 0.199, 0.124, 0.151, 0.101, 0.151, 0.101, 0.199, 0.199, 0.199, 0.199, 0.151, 0.176, 0.151, 0.176, 0.199, 0.299, 0.951, 0.251, 0.951, 0.251, 0.999, 0.299, 0.999, 0.174, 0.199, 0.174, 0.151, 0.151, 0.151, 0.151, 0.199, 0.249, 0.149, 0.249, 0.101, 0.226, 0.101, 0.226, 0.149, 0.249, 0.951, 0.201, 0.951, 0.201, 0.999, 0.249, 0.999, 0.299, 0.901, 0.251, 0.901, 0.251, 0.949, 0.299, 0.949, 0.249, 0.901, 0.201, 0.901, 0.201, 0.949, 0.249, 0.949, 0.899, 0.851, 0.851, 0.851, 0.851, 0.899, 0.899, 0.899, 0.849, 0.851, 0.801, 0.851, 0.801, 0.899, 0.849, 0.899, 0.899, 0.801, 0.851, 0.801, 0.851, 0.849, 0.899, 0.849, 0.224, 0.149, 0.224, 0.101, 0.201, 0.101, 0.201, 0.149, 0.299, 0.149, 0.299, 0.101, 0.276, 0.101, 0.276, 0.149, 0.849, 0.801, 0.801, 0.801, 0.801, 0.849, 0.849, 0.849, 0.274, 0.149, 0.274, 0.101, 0.251, 0.101, 0.251, 0.149, 0.249, 0.199, 0.249, 0.151, 0.226, 0.151, 0.226, 0.199, 0.224, 0.199, 0.224, 0.151, 0.201, 0.151, 0.201, 0.199, 0.899, 0.751, 0.851, 0.751, 0.851, 0.799, 0.899, 0.799, 0.299, 0.199, 0.299, 0.151, 0.276, 0.151, 0.276, 0.199, 0.274, 0.199, 0.274, 0.151, 0.251, 0.151, 0.251, 0.199, 0.849, 0.751, 0.801, 0.751, 0.801, 0.799, 0.849, 0.799, 0.249, 0.049, 0.249, 0.001001, 0.226, 0.001001, 0.226, 0.049, 0.224, 0.049, 0.224, 0.001001, 0.201, 0.001001, 0.201, 0.049, 0.899, 0.701, 0.851, 0.701, 0.851, 0.749, 0.899, 0.749, 0.849, 0.701, 0.801, 0.701, 0.801, 0.749, 0.849, 0.749, 0.799, 0.851, 0.751, 0.851, 0.751, 0.899, 0.799, 0.899, 0.749, 0.851, 0.701, 0.851, 0.701, 0.899, 0.749, 0.899, 0.799, 0.801, 0.751, 0.801, 0.751, 0.849, 0.799, 0.849, 0.749, 0.801, 0.701, 0.801, 0.701, 0.849, 0.749, 0.849, 0.399, 0.851, 0.351, 0.851, 0.351, 0.899, 0.399, 0.899, 0.349, 0.851, 0.301, 0.851, 0.301, 0.899, 0.349, 0.899, 0.399, 0.801, 0.351, 0.801, 0.351, 0.849, 0.399, 0.849, 0.299, 0.049, 0.299, 0.001001, 0.276, 0.001001, 0.276, 0.049, 0.274, 0.049, 0.274, 0.001001, 0.251, 0.001001, 0.251, 0.049, 0.349, 0.801, 0.301, 0.801, 0.301, 0.849, 0.349, 0.849, 0.249, 0.099, 0.249, 0.051, 0.226, 0.051, 0.226, 0.099, 0.224, 0.099, 0.224, 0.051, 0.201, 0.051, 0.201, 0.099, 0.499, 0.851, 0.451, 0.851, 0.451, 0.899, 0.499, 0.899, 0.299, 0.099, 0.299, 0.051, 0.276, 0.051, 0.276, 0.099, 0.274, 0.099, 0.274, 0.051, 0.251, 0.051, 0.251, 0.099, 0.449, 0.851, 0.401, 0.851, 0.401, 0.899, 0.449, 0.899, 0.499, 0.801, 0.451, 0.801, 0.451, 0.849, 0.499, 0.849, 0.449, 0.801, 0.401, 0.801, 0.401, 0.849, 0.449, 0.849, 0.599, 0.851, 0.551, 0.851, 0.551, 0.899, 0.599, 0.899, 0.549, 0.851, 0.501, 0.851, 0.501, 0.899, 0.549, 0.899, 0.599, 0.801, 0.551, 0.801, 0.551, 0.849, 0.599, 0.849, 0.549, 0.801, 0.501, 0.801, 0.501, 0.849, 0.549, 0.849, 0.699, 0.851, 0.651, 0.851, 0.651, 0.899, 0.699, 0.899, 0.649, 0.851, 0.601, 0.851, 0.601, 0.899, 0.649, 0.899, 0.149, 0.249, 0.149, 0.201, 0.126, 0.201, 0.126, 0.249, 0.124, 0.249, 0.124, 0.201, 0.101, 0.201, 0.101, 0.249, 0.699, 0.801, 0.651, 0.801, 0.651, 0.849, 0.699, 0.849, 0.199, 0.249, 0.199, 0.201, 0.176, 0.201, 0.176, 0.249, 0.174, 0.249, 0.174, 0.201, 0.151, 0.201, 0.151, 0.249, 0.649, 0.801, 0.601, 0.801, 0.601, 0.849, 0.649, 0.849, 0.149, 0.299, 0.149, 0.251, 0.126, 0.251, 0.126, 0.299, 0.124, 0.299, 0.124, 0.251, 0.101, 0.251, 0.101, 0.299, 0.199, 0.299, 0.199, 0.251, 0.176, 0.251, 0.176, 0.299, 0.899, 0.051, 0.851, 0.051, 0.851, 0.099, 0.899, 0.099, 0.174, 0.299, 0.174, 0.251, 0.151, 0.251, 0.151, 0.299, 0.049, 0.249, 0.049, 0.201, 0.026, 0.201, 0.026, 0.249, 0.849, 0.051, 0.801, 0.051, 0.801, 0.099, 0.849, 0.099, 0.899, 0.001001, 0.851, 0.001001, 0.851, 0.049, 0.899, 0.049, 0.849, 0.001001, 0.801, 0.001001, 0.801, 0.049, 0.849, 0.049, 0.899, 0.351, 0.851, 0.351, 0.851, 0.399, 0.899, 0.399, 0.849, 0.351, 0.801, 0.351, 0.801, 0.399, 0.849, 0.399, 0.899, 0.301, 0.851, 0.301, 0.851, 0.349, 0.899, 0.349, 0.024, 0.249, 0.024, 0.201, 0.001001, 0.201, 0.001001, 0.249, 0.099, 0.249, 0.099, 0.201, 0.076, 0.201, 0.076, 0.249, 0.849, 0.301, 0.801, 0.301, 0.801, 0.349, 0.849, 0.349, 0.074, 0.249, 0.074, 0.201, 0.051, 0.201, 0.051, 0.249, 0.049, 0.299, 0.049, 0.251, 0.026, 0.251, 0.026, 0.299, 0.099, 0.851, 0.051, 0.851, 0.051, 0.899, 0.099, 0.899, 0.024, 0.299, 0.024, 0.251, 0.001001, 0.251, 0.001001, 0.299, 0.099, 0.299, 0.099, 0.251, 0.076, 0.251, 0.076, 0.299, 0.049, 0.851, 0.001001, 0.851, 0.001001, 0.899, 0.049, 0.899, 0.074, 0.299, 0.074, 0.251, 0.051, 0.251, 0.051, 0.299, 0.249, 0.249, 0.249, 0.201, 0.226, 0.201, 0.226, 0.249, 0.099, 0.801, 0.051, 0.801, 0.051, 0.849, 0.099, 0.849, 0.049, 0.801, 0.001001, 0.801, 0.001001, 0.849, 0.049, 0.849, 0.899, 0.451, 0.851, 0.451, 0.851, 0.499, 0.899, 0.499, 0.849, 0.451, 0.801, 0.451, 0.801, 0.499, 0.849, 0.499, 0.899, 0.401, 0.851, 0.401, 0.851, 0.449, 0.899, 0.449, 0.849, 0.401, 0.801, 0.401, 0.801, 0.449, 0.849, 0.449, 0.224, 0.249, 0.224, 0.201, 0.201, 0.201, 0.201, 0.249, 0.199, 0.851, 0.151, 0.851, 0.151, 0.899, 0.199, 0.899, 0.149, 0.851, 0.101, 0.851, 0.101, 0.899, 0.149, 0.899, 0.299, 0.249, 0.299, 0.201, 0.276, 0.201, 0.276, 0.249, 0.274, 0.249, 0.274, 0.201, 0.251, 0.201, 0.251, 0.249, 0.199, 0.801, 0.151, 0.801, 0.151, 0.849, 0.199, 0.849, 0.249, 0.299, 0.249, 0.251, 0.226, 0.251, 0.226, 0.299, 0.224, 0.299, 0.224, 0.251, 0.201, 0.251, 0.201, 0.299, 0.149, 0.801, 0.101, 0.801, 0.101, 0.849, 0.149, 0.849, 0.299, 0.299, 0.299, 0.251, 0.276, 0.251, 0.276, 0.299, 0.274, 0.299, 0.274, 0.251, 0.251, 0.251, 0.251, 0.299, 0.299, 0.851, 0.251, 0.851, 0.251, 0.899, 0.299, 0.899, 0.249, 0.851, 0.201, 0.851, 0.201, 0.899, 0.249, 0.899, 0.299, 0.801, 0.251, 0.801, 0.251, 0.849, 0.299, 0.849, 0.249, 0.801, 0.201, 0.801, 0.201, 0.849, 0.249, 0.849, 0.899, 0.551, 0.851, 0.551, 0.851, 0.599, 0.899, 0.599, 0.849, 0.551, 0.801, 0.551, 0.801, 0.599, 0.849, 0.599, 0.899, 0.501, 0.851, 0.501, 0.851, 0.549, 0.899, 0.549, 0.849, 0.501, 0.801, 0.501, 0.801, 0.549, 0.849, 0.549, 0.899, 0.651, 0.851, 0.651, 0.851, 0.699, 0.899, 0.699, 0.249, 0.349, 0.249, 0.301, 0.226, 0.301, 0.226, 0.349, 0.224, 0.349, 0.224, 0.301, 0.201, 0.301, 0.201, 0.349, 0.849, 0.651, 0.801, 0.651, 0.801, 0.699, 0.849, 0.699, 0.299, 0.349, 0.299, 0.301, 0.276, 0.301, 0.276, 0.349, 0.274, 0.349, 0.274, 0.301, 0.251, 0.301, 0.251, 0.349, 0.899, 0.601, 0.851, 0.601, 0.851, 0.649, 0.899, 0.649, 0.249, 0.399, 0.249, 0.351, 0.226, 0.351, 0.226, 0.399, 0.224, 0.399, 0.224, 0.351, 0.201, 0.351, 0.201, 0.399, 0.849, 0.601, 0.801, 0.601, 0.801, 0.649, 0.849, 0.649, 0.899, 0.151, 0.851, 0.151, 0.851, 0.199, 0.899, 0.199, 0.299, 0.399, 0.299, 0.351, 0.276, 0.351, 0.276, 0.399, 0.274, 0.399, 0.274, 0.351, 0.251, 0.351, 0.251, 0.399, 0.849, 0.151, 0.801, 0.151, 0.801, 0.199, 0.849, 0.199, 0.899, 0.101, 0.851, 0.101, 0.851, 0.149, 0.899, 0.149, 0.849, 0.101, 0.801, 0.101, 0.801, 0.149, 0.849, 0.149, 0.899, 0.251, 0.851, 0.251, 0.851, 0.299, 0.899, 0.299, 0.849, 0.251, 0.801, 0.251, 0.801, 0.299, 0.849, 0.299, 0.899, 0.201, 0.851, 0.201, 0.851, 0.249, 0.899, 0.249, 0.149, 0.349, 0.149, 0.301, 0.126, 0.301, 0.126, 0.349, 0.124, 0.349, 0.124, 0.301, 0.101, 0.301, 0.101, 0.349, 0.849, 0.201, 0.801, 0.201, 0.801, 0.249, 0.849, 0.249, 0.199, 0.349, 0.199, 0.301, 0.176, 0.301, 0.176, 0.349, 0.174, 0.349, 0.174, 0.301, 0.151, 0.301, 0.151, 0.349, 0.149, 0.399, 0.149, 0.351, 0.126, 0.351, 0.126, 0.399, 0.799, 0.751, 0.751, 0.751, 0.751, 0.799, 0.799, 0.799, 0.124, 0.399, 0.124, 0.351, 0.101, 0.351, 0.101, 0.399, 0.199, 0.399, 0.199, 0.351, 0.176, 0.351, 0.176, 0.399, 0.749, 0.751, 0.701, 0.751, 0.701, 0.799, 0.749, 0.799, 0.174, 0.399, 0.174, 0.351, 0.151, 0.351, 0.151, 0.399, 0.049, 0.349, 0.049, 0.301, 0.026, 0.301, 0.026, 0.349, 0.799, 0.701, 0.751, 0.701, 0.751, 0.749, 0.799, 0.749, 0.749, 0.701, 0.701, 0.701, 0.701, 0.749, 0.749, 0.749, 0.799, 0.651, 0.751, 0.651, 0.751, 0.699, 0.799, 0.699, 0.749, 0.651, 0.701, 0.651, 0.701, 0.699, 0.749, 0.699, 0.799, 0.601, 0.751, 0.601, 0.751, 0.649, 0.799, 0.649, 0.749, 0.601, 0.701, 0.601, 0.701, 0.649, 0.749, 0.649, 0.024, 0.349, 0.024, 0.301, 0.001001, 0.301, 0.001001, 0.349, 0.699, 0.751, 0.651, 0.751, 0.651, 0.799, 0.699, 0.799, 0.649, 0.751, 0.601, 0.751, 0.601, 0.799, 0.649, 0.799, 0.099, 0.349, 0.099, 0.301, 0.076, 0.301, 0.076, 0.349, 0.074, 0.349, 0.074, 0.301, 0.051, 0.301, 0.051, 0.349, 0.699, 0.701, 0.651, 0.701, 0.651, 0.749, 0.699, 0.749, 0.049, 0.399, 0.049, 0.351, 0.026, 0.351, 0.026, 0.399, 0.024, 0.399, 0.024, 0.351, 0.001001, 0.351, 0.001001, 0.399, 0.649, 0.701, 0.601, 0.701, 0.601, 0.749, 0.649, 0.749, 0.099, 0.399, 0.099, 0.351, 0.076, 0.351, 0.076, 0.399, 0.074, 0.399, 0.074, 0.351, 0.051, 0.351, 0.051, 0.399, 0.399, 0.751, 0.351, 0.751, 0.351, 0.799, 0.399, 0.799, 0.349, 0.751, 0.301, 0.751, 0.301, 0.799, 0.349, 0.799, 0.399, 0.701, 0.351, 0.701, 0.351, 0.749, 0.399, 0.749, 0.349, 0.701, 0.301, 0.701, 0.301, 0.749, 0.349, 0.749, 0.499, 0.751, 0.451, 0.751, 0.451, 0.799, 0.499, 0.799, 0.449, 0.751, 0.401, 0.751, 0.401, 0.799, 0.449, 0.799, 0.499, 0.701, 0.451, 0.701, 0.451, 0.749, 0.499, 0.749, 0.449, 0.701, 0.401, 0.701, 0.401, 0.749, 0.449, 0.749, 0.599, 0.751, 0.551, 0.751, 0.551, 0.799, 0.599, 0.799, 0.349, 0.149, 0.349, 0.101, 0.326, 0.101, 0.326, 0.149, 0.324, 0.149, 0.324, 0.101, 0.301, 0.101, 0.301, 0.149, 0.549, 0.751, 0.501, 0.751, 0.501, 0.799, 0.549, 0.799, 0.399, 0.149, 0.399, 0.101, 0.376, 0.101, 0.376, 0.149, 0.374, 0.149, 0.374, 0.101, 0.351, 0.101, 0.351, 0.149, 0.599, 0.701, 0.551, 0.701, 0.551, 0.749, 0.599, 0.749, 0.349, 0.199, 0.349, 0.151, 0.326, 0.151, 0.326, 0.199, 0.324, 0.199, 0.324, 0.151, 0.301, 0.151, 0.301, 0.199, 0.549, 0.701, 0.501, 0.701, 0.501, 0.749, 0.549, 0.749, 0.799, 0.051, 0.751, 0.051, 0.751, 0.099, 0.799, 0.099, 0.399, 0.199, 0.399, 0.151, 0.376, 0.151, 0.376, 0.199, 0.374, 0.199, 0.374, 0.151, 0.351, 0.151, 0.351, 0.199, 0.749, 0.051, 0.701, 0.051, 0.701, 0.099, 0.749, 0.099, 0.799, 0.001001, 0.751, 0.001001, 0.751, 0.049, 0.799, 0.049, 0.749, 0.001001, 0.701, 0.001001, 0.701, 0.049, 0.749, 0.049, 0.799, 0.151, 0.751, 0.151, 0.751, 0.199, 0.799, 0.199, 0.749, 0.151, 0.701, 0.151, 0.701, 0.199, 0.749, 0.199, 0.799, 0.101, 0.751, 0.101, 0.751, 0.149, 0.799, 0.149, 0.349, 0.049, 0.349, 0.001001, 0.326, 0.001001, 0.326, 0.049, 0.324, 0.049, 0.324, 0.001001, 0.301, 0.001001, 0.301, 0.049, 0.749, 0.101, 0.701, 0.101, 0.701, 0.149, 0.749, 0.149, 0.399, 0.049, 0.399, 0.001001, 0.376, 0.001001, 0.376, 0.049, 0.374, 0.049, 0.374, 0.001001, 0.351, 0.001001, 0.351, 0.049, 0.349, 0.099, 0.349, 0.051, 0.326, 0.051, 0.326, 0.099, 0.799, 0.451, 0.751, 0.451, 0.751, 0.499, 0.799, 0.499, 0.324, 0.099, 0.324, 0.051, 0.301, 0.051, 0.301, 0.099, 0.399, 0.099, 0.399, 0.051, 0.376, 0.051, 0.376, 0.099, 0.749, 0.451, 0.701, 0.451, 0.701, 0.499, 0.749, 0.499, 0.374, 0.099, 0.374, 0.051, 0.351, 0.051, 0.351, 0.099, 0.349, 0.249, 0.349, 0.201, 0.326, 0.201, 0.326, 0.249, 0.799, 0.401, 0.751, 0.401, 0.751, 0.449, 0.799, 0.449, 0.749, 0.401, 0.701, 0.401, 0.701, 0.449, 0.749, 0.449, 0.799, 0.551, 0.751, 0.551, 0.751, 0.599, 0.799, 0.599, 0.749, 0.551, 0.701, 0.551, 0.701, 0.599, 0.749, 0.599, 0.799, 0.501, 0.751, 0.501, 0.751, 0.549, 0.799, 0.549, 0.749, 0.501, 0.701, 0.501, 0.701, 0.549, 0.749, 0.549, 0.324, 0.249, 0.324, 0.201, 0.301, 0.201, 0.301, 0.249, 0.799, 0.251, 0.751, 0.251, 0.751, 0.299, 0.799, 0.299, 0.749, 0.251, 0.701, 0.251, 0.701, 0.299, 0.749, 0.299, 0.399, 0.249, 0.399, 0.201, 0.376, 0.201, 0.376, 0.249, 0.374, 0.249, 0.374, 0.201, 0.351, 0.201, 0.351, 0.249, 0.799, 0.201, 0.751, 0.201, 0.751, 0.249, 0.799, 0.249, 0.349, 0.299, 0.349, 0.251, 0.326, 0.251, 0.326, 0.299, 0.324, 0.299, 0.324, 0.251, 0.301, 0.251, 0.301, 0.299, 0.749, 0.201, 0.701, 0.201, 0.701, 0.249, 0.749, 0.249, 0.399, 0.299, 0.399, 0.251, 0.376, 0.251, 0.376, 0.299, 0.374, 0.299, 0.374, 0.251, 0.351, 0.251, 0.351, 0.299, 0.799, 0.351, 0.751, 0.351, 0.751, 0.399, 0.799, 0.399, 0.749, 0.351, 0.701, 0.351, 0.701, 0.399, 0.749, 0.399, 0.799, 0.301, 0.751, 0.301, 0.751, 0.349, 0.799, 0.349, 0.749, 0.301, 0.701, 0.301, 0.701, 0.349, 0.749, 0.349, 0.299, 0.751, 0.251, 0.751, 0.251, 0.799, 0.299, 0.799, 0.249, 0.751, 0.201, 0.751, 0.201, 0.799, 0.249, 0.799, 0.299, 0.701, 0.251, 0.701, 0.251, 0.749, 0.299, 0.749, 0.249, 0.701, 0.201, 0.701, 0.201, 0.749, 0.249, 0.749, 0.349, 0.349, 0.349, 0.301, 0.326, 0.301, 0.326, 0.349, 0.324, 0.349, 0.324, 0.301, 0.301, 0.301, 0.301, 0.349, 0.099, 0.751, 0.051, 0.751, 0.051, 0.799, 0.099, 0.799, 0.399, 0.349, 0.399, 0.301, 0.376, 0.301, 0.376, 0.349, 0.374, 0.349, 0.374, 0.301, 0.351, 0.301, 0.351, 0.349, 0.049, 0.751, 0.001001, 0.751, 0.001001, 0.799, 0.049, 0.799, 0.349, 0.399, 0.349, 0.351, 0.326, 0.351, 0.326, 0.399, 0.324, 0.399, 0.324, 0.351, 0.301, 0.351, 0.301, 0.399, 0.099, 0.701, 0.051, 0.701, 0.051, 0.749, 0.099, 0.749, 0.049, 0.701, 0.001001, 0.701, 0.001001, 0.749, 0.049, 0.749, 0.399, 0.399, 0.399, 0.351, 0.376, 0.351, 0.376, 0.399, 0.374, 0.399, 0.374, 0.351, 0.351, 0.351, 0.351, 0.399, 0.199, 0.751, 0.151, 0.751, 0.151, 0.799, 0.199, 0.799, 0.149, 0.751, 0.101, 0.751, 0.101, 0.799, 0.149, 0.799, 0.199, 0.701, 0.151, 0.701, 0.151, 0.749, 0.199, 0.749, 0.149, 0.701, 0.101, 0.701, 0.101, 0.749, 0.149, 0.749, 0.699, 0.651, 0.651, 0.651, 0.651, 0.699, 0.699, 0.699, 0.649, 0.651, 0.601, 0.651, 0.601, 0.699, 0.649, 0.699, 0.049, 0.449, 0.049, 0.401, 0.026, 0.401, 0.026, 0.449, 0.024, 0.449, 0.024, 0.401, 0.001001, 0.401, 0.001001, 0.449, 0.699, 0.601, 0.651, 0.601, 0.651, 0.649, 0.699, 0.649, 0.099, 0.449, 0.099, 0.401, 0.076, 0.401, 0.076, 0.449, 0.074, 0.449, 0.074, 0.401, 0.051, 0.401, 0.051, 0.449, 0.649, 0.601, 0.601, 0.601, 0.601, 0.649, 0.649, 0.649, 0.699, 0.551, 0.651, 0.551, 0.651, 0.599, 0.699, 0.599, 0.049, 0.499, 0.049, 0.451, 0.026, 0.451, 0.026, 0.499, 0.024, 0.499, 0.024, 0.451, 0.001001, 0.451, 0.001001, 0.499, 0.649, 0.551, 0.601, 0.551, 0.601, 0.599, 0.649, 0.599, 0.099, 0.499, 0.099, 0.451, 0.076, 0.451, 0.076, 0.499, 0.074, 0.499, 0.074, 0.451, 0.051, 0.451, 0.051, 0.499, 0.699, 0.501, 0.651, 0.501, 0.651, 0.549, 0.699, 0.549, 0.649, 0.501, 0.601, 0.501, 0.601, 0.549, 0.649, 0.549, 0.599, 0.651, 0.551, 0.651, 0.551, 0.699, 0.599, 0.699, 0.549, 0.651, 0.501, 0.651, 0.501, 0.699, 0.549, 0.699, 0.599, 0.601, 0.551, 0.601, 0.551, 0.649, 0.599, 0.649, 0.549, 0.601, 0.501, 0.601, 0.501, 0.649, 0.549, 0.649, 0.249, 0.449, 0.249, 0.401, 0.226, 0.401, 0.226, 0.449, 0.224, 0.449, 0.224, 0.401, 0.201, 0.401, 0.201, 0.449, 0.399, 0.651, 0.351, 0.651, 0.351, 0.699, 0.399, 0.699, 0.349, 0.651, 0.301, 0.651, 0.301, 0.699, 0.349, 0.699, 0.299, 0.449, 0.299, 0.401, 0.276, 0.401, 0.276, 0.449, 0.274, 0.449, 0.274, 0.401, 0.251, 0.401, 0.251, 0.449, 0.399, 0.601, 0.351, 0.601, 0.351, 0.649, 0.399, 0.649, 0.249, 0.499, 0.249, 0.451, 0.226, 0.451, 0.226, 0.499, 0.224, 0.499, 0.224, 0.451, 0.201, 0.451, 0.201, 0.499, 0.349, 0.601, 0.301, 0.601, 0.301, 0.649, 0.349, 0.649, 0.299, 0.499, 0.299, 0.451, 0.276, 0.451, 0.276, 0.499, 0.274, 0.499, 0.274, 0.451, 0.251, 0.451, 0.251, 0.499, 0.499, 0.651, 0.451, 0.651, 0.451, 0.699, 0.499, 0.699, 0.449, 0.651, 0.401, 0.651, 0.401, 0.699, 0.449, 0.699, 0.499, 0.601, 0.451, 0.601, 0.451, 0.649, 0.499, 0.649, 0.449, 0.601, 0.401, 0.601, 0.401, 0.649, 0.449, 0.649, 0.699, 0.051, 0.651, 0.051, 0.651, 0.099, 0.699, 0.099, 0.649, 0.051, 0.601, 0.051, 0.601, 0.099, 0.649, 0.099, 0.699, 0.001001, 0.651, 0.001001, 0.651, 0.049, 0.699, 0.049, 0.649, 0.001001, 0.601, 0.001001, 0.601, 0.049, 0.649, 0.049, 0.149, 0.449, 0.149, 0.401, 0.126, 0.401, 0.126, 0.449, 0.124, 0.449, 0.124, 0.401, 0.101, 0.401, 0.101, 0.449, 0.699, 0.151, 0.651, 0.151, 0.651, 0.199, 0.699, 0.199, 0.199, 0.449, 0.199, 0.401, 0.176, 0.401, 0.176, 0.449, 0.174, 0.449, 0.174, 0.401, 0.151, 0.401, 0.151, 0.449, 0.649, 0.151, 0.601, 0.151, 0.601, 0.199, 0.649, 0.199, 0.149, 0.499, 0.149, 0.451, 0.126, 0.451, 0.126, 0.499, 0.124, 0.499, 0.124, 0.451, 0.101, 0.451, 0.101, 0.499, 0.699, 0.101, 0.651, 0.101, 0.651, 0.149, 0.699, 0.149, 0.649, 0.101, 0.601, 0.101, 0.601, 0.149, 0.649, 0.149, 0.199, 0.499, 0.199, 0.451, 0.176, 0.451, 0.176, 0.499, 0.174, 0.499, 0.174, 0.451, 0.151, 0.451, 0.151, 0.499, 0.699, 0.251, 0.651, 0.251, 0.651, 0.299, 0.699, 0.299, 0.649, 0.251, 0.601, 0.251, 0.601, 0.299, 0.649, 0.299, 0.699, 0.201, 0.651, 0.201, 0.651, 0.249, 0.699, 0.249, 0.649, 0.201, 0.601, 0.201, 0.601, 0.249, 0.649, 0.249, 0.199, 0.651, 0.151, 0.651, 0.151, 0.699, 0.199, 0.699, 0.149, 0.651, 0.101, 0.651, 0.101, 0.699, 0.149, 0.699, 0.449, 0.249, 0.449, 0.201, 0.426, 0.201, 0.426, 0.249, 0.424, 0.249, 0.424, 0.201, 0.401, 0.201, 0.401, 0.249, 0.199, 0.601, 0.151, 0.601, 0.151, 0.649, 0.199, 0.649, 0.499, 0.249, 0.499, 0.201, 0.476, 0.201, 0.476, 0.249, 0.474, 0.249, 0.474, 0.201, 0.451, 0.201, 0.451, 0.249, 0.149, 0.601, 0.101, 0.601, 0.101, 0.649, 0.149, 0.649, 0.299, 0.651, 0.251, 0.651, 0.251, 0.699, 0.299, 0.699, 0.449, 0.299, 0.449, 0.251, 0.426, 0.251, 0.426, 0.299, 0.424, 0.299, 0.424, 0.251, 0.401, 0.251, 0.401, 0.299, 0.249, 0.651, 0.201, 0.651, 0.201, 0.699, 0.249, 0.699, 0.499, 0.299, 0.499, 0.251, 0.476, 0.251, 0.476, 0.299, 0.474, 0.299, 0.474, 0.251, 0.451, 0.251, 0.451, 0.299, 0.299, 0.601, 0.251, 0.601, 0.251, 0.649, 0.299, 0.649, 0.249, 0.601, 0.201, 0.601, 0.201, 0.649, 0.249, 0.649, 0.699, 0.351, 0.651, 0.351, 0.651, 0.399, 0.699, 0.399, 0.649, 0.351, 0.601, 0.351, 0.601, 0.399, 0.649, 0.399, 0.699, 0.301, 0.651, 0.301, 0.651, 0.349, 0.699, 0.349, 0.649, 0.301, 0.601, 0.301, 0.601, 0.349, 0.649, 0.349, 0.449, 0.149, 0.449, 0.101, 0.426, 0.101, 0.426, 0.149, 0.424, 0.149, 0.424, 0.101, 0.401, 0.101, 0.401, 0.149, 0.699, 0.451, 0.651, 0.451, 0.651, 0.499, 0.699, 0.499, 0.649, 0.451, 0.601, 0.451, 0.601, 0.499, 0.649, 0.499, 0.499, 0.149, 0.499, 0.101, 0.476, 0.101, 0.476, 0.149, 0.474, 0.149, 0.474, 0.101, 0.451, 0.101, 0.451, 0.149, 0.699, 0.401, 0.651, 0.401, 0.651, 0.449, 0.699, 0.449, 0.449, 0.199, 0.449, 0.151, 0.426, 0.151, 0.426, 0.199, 0.424, 0.199, 0.424, 0.151, 0.401, 0.151, 0.401, 0.199, 0.649, 0.401, 0.601, 0.401, 0.601, 0.449, 0.649, 0.449, 0.499, 0.199, 0.499, 0.151, 0.476, 0.151, 0.476, 0.199, 0.474, 0.199, 0.474, 0.151, 0.451, 0.151, 0.451, 0.199, 0.099, 0.651, 0.051, 0.651, 0.051, 0.699, 0.099, 0.699, 0.049, 0.651, 0.001001, 0.651, 0.001001, 0.699, 0.049, 0.699, 0.099, 0.601, 0.051, 0.601, 0.051, 0.649, 0.099, 0.649, 0.049, 0.601, 0.001001, 0.601, 0.001001, 0.649, 0.049, 0.649, 0.599, 0.551, 0.551, 0.551, 0.551, 0.599, 0.599, 0.599, 0.549, 0.551, 0.501, 0.551, 0.501, 0.599, 0.549, 0.599, 0.599, 0.501, 0.551, 0.501, 0.551, 0.549, 0.599, 0.549, 0.549, 0.501, 0.501, 0.501, 0.501, 0.549, 0.549, 0.549, 0.449, 0.049, 0.449, 0.001001, 0.426, 0.001001, 0.426, 0.049, 0.424, 0.049, 0.424, 0.001001, 0.401, 0.001001, 0.401, 0.049, 0.599, 0.451, 0.551, 0.451, 0.551, 0.499, 0.599, 0.499, 0.499, 0.049, 0.499, 0.001001, 0.476, 0.001001, 0.476, 0.049, 0.474, 0.049, 0.474, 0.001001, 0.451, 0.001001, 0.451, 0.049, 0.549, 0.451, 0.501, 0.451, 0.501, 0.499, 0.549, 0.499, 0.449, 0.099, 0.449, 0.051, 0.426, 0.051, 0.426, 0.099, 0.424, 0.099, 0.424, 0.051, 0.401, 0.051, 0.401, 0.099, 0.599, 0.401, 0.551, 0.401, 0.551, 0.449, 0.599, 0.449, 0.549, 0.401, 0.501, 0.401, 0.501, 0.449, 0.549, 0.449, 0.499, 0.099, 0.499, 0.051, 0.476, 0.051, 0.476, 0.099, 0.499, 0.551, 0.451, 0.551, 0.451, 0.599, 0.499, 0.599, 0.449, 0.551, 0.401, 0.551, 0.401, 0.599, 0.449, 0.599, 0.499, 0.501, 0.451, 0.501, 0.451, 0.549, 0.499, 0.549, 0.449, 0.501, 0.401, 0.501, 0.401, 0.549, 0.449, 0.549, 0.599, 0.051, 0.551, 0.051, 0.551, 0.099, 0.599, 0.099, 0.549, 0.051, 0.501, 0.051, 0.501, 0.099, 0.549, 0.099, 0.474, 0.099, 0.474, 0.051, 0.451, 0.051, 0.451, 0.099, 0.349, 0.449, 0.349, 0.401, 0.326, 0.401, 0.326, 0.449, 0.599, 0.001001, 0.551, 0.001001, 0.551, 0.049, 0.599, 0.049, 0.324, 0.449, 0.324, 0.401, 0.301, 0.401, 0.301, 0.449, 0.399, 0.449, 0.399, 0.401, 0.376, 0.401, 0.376, 0.449, 0.549, 0.001001, 0.501, 0.001001, 0.501, 0.049, 0.549, 0.049, 0.374, 0.449, 0.374, 0.401, 0.351, 0.401, 0.351, 0.449, 0.349, 0.499, 0.349, 0.451, 0.326, 0.451, 0.326, 0.499, 0.324, 0.499, 0.324, 0.451, 0.301, 0.451, 0.301, 0.499, 0.299, 0.551, 0.251, 0.551, 0.251, 0.599, 0.299, 0.599, 0.399, 0.499, 0.399, 0.451, 0.376, 0.451, 0.376, 0.499, 0.374, 0.499, 0.374, 0.451, 0.351, 0.451, 0.351, 0.499, 0.249, 0.551, 0.201, 0.551, 0.201, 0.599, 0.249, 0.599, 0.299, 0.501, 0.251, 0.501, 0.251, 0.549, 0.299, 0.549, 0.249, 0.501, 0.201, 0.501, 0.201, 0.549, 0.249, 0.549, 0.399, 0.551, 0.351, 0.551, 0.351, 0.599, 0.399, 0.599, 0.349, 0.551, 0.301, 0.551, 0.301, 0.599, 0.349, 0.599, 0.399, 0.501, 0.351, 0.501, 0.351, 0.549, 0.399, 0.549, 0.449, 0.349, 0.449, 0.301, 0.426, 0.301, 0.426, 0.349, 0.424, 0.349, 0.424, 0.301, 0.401, 0.301, 0.401, 0.349, 0.349, 0.501, 0.301, 0.501, 0.301, 0.549, 0.349, 0.549, 0.174, 0.552, 0.152, 0.599, 0.174, 0.599, 0.199, 0.599, 0.199, 0.552, 0.177, 0.599, 0.151, 0.598, 0.173, 0.551, 0.151, 0.551, 0.176, 0.551, 0.176, 0.598, 0.198, 0.551, 0.124, 0.552, 0.102, 0.599, 0.124, 0.599, 0.549, 0.349, 0.549, 0.302, 0.527, 0.349, 0.599, 0.349, 0.599, 0.302, 0.577, 0.349, 0.149, 0.552, 0.127, 0.599, 0.149, 0.599, 0.101, 0.598, 0.123, 0.551, 0.101, 0.551, 0.149, 0.549, 0.149, 0.502, 0.127, 0.549, 0.126, 0.598, 0.148, 0.551, 0.126, 0.551, 0.574, 0.349, 0.574, 0.302, 0.552, 0.349, 0.174, 0.502, 0.152, 0.549, 0.174, 0.549, 0.524, 0.399, 0.524, 0.352, 0.502, 0.399, 0.599, 0.399, 0.599, 0.352, 0.577, 0.399, 0.151, 0.548, 0.173, 0.501, 0.151, 0.501, 0.199, 0.502, 0.177, 0.549, 0.199, 0.549, 0.549, 0.249, 0.549, 0.202, 0.527, 0.249, 0.124, 0.502, 0.102, 0.549, 0.124, 0.549, 0.524, 0.249, 0.524, 0.202, 0.502, 0.249, 0.176, 0.548, 0.198, 0.501, 0.176, 0.501, 0.574, 0.249, 0.574, 0.202, 0.552, 0.249, 0.524, 0.299, 0.524, 0.252, 0.502, 0.299, 0.101, 0.548, 0.123, 0.501, 0.101, 0.501, 0.574, 0.252, 0.552, 0.299, 0.574, 0.299, 0.126, 0.501, 0.126, 0.548, 0.148, 0.501, 0.551, 0.298, 0.573, 0.251, 0.551, 0.251, 0.599, 0.299, 0.599, 0.252, 0.577, 0.299, 0.549, 0.252, 0.527, 0.299, 0.549, 0.299, 0.598, 0.251, 0.576, 0.298, 0.576, 0.251, 0.523, 0.251, 0.501, 0.298, 0.501, 0.251, 0.526, 0.298, 0.548, 0.251, 0.526, 0.251, 0.599, 0.202, 0.577, 0.249, 0.599, 0.249, 0.573, 0.201, 0.551, 0.248, 0.551, 0.201, 0.576, 0.248, 0.598, 0.201, 0.576, 0.201, 0.523, 0.201, 0.501, 0.248, 0.501, 0.201, 0.574, 0.352, 0.552, 0.399, 0.574, 0.399, 0.548, 0.201, 0.526, 0.248, 0.526, 0.201, 0.551, 0.398, 0.573, 0.351, 0.551, 0.351, 0.598, 0.351, 0.576, 0.398, 0.576, 0.351, 0.549, 0.352, 0.527, 0.399, 0.549, 0.399, 0.523, 0.351, 0.501, 0.398, 0.501, 0.351, 0.526, 0.398, 0.548, 0.351, 0.526, 0.351, 0.573, 0.301, 0.551, 0.348, 0.551, 0.301, 0.524, 0.302, 0.502, 0.349, 0.524, 0.349, 0.598, 0.301, 0.576, 0.348, 0.576, 0.301, 0.501, 0.348, 0.523, 0.301, 0.501, 0.301, 0.548, 0.301, 0.526, 0.348, 0.526, 0.301, 0.474, 0.452, 0.474, 0.499, 0.452, 0.499, 0.402, 0.449, 0.424, 0.402, 0.424, 0.449, 0.451, 0.498, 0.473, 0.451, 0.451, 0.451, 0.427, 0.449, 0.449, 0.402, 0.449, 0.449, 0.499, 0.452, 0.477, 0.499, 0.499, 0.499, 0.498, 0.451, 0.476, 0.498, 0.476, 0.451, 0.424, 0.452, 0.402, 0.499, 0.424, 0.499, 0.427, 0.499, 0.449, 0.452, 0.449, 0.499, 0.401, 0.498, 0.423, 0.451, 0.401, 0.451, 0.448, 0.451, 0.426, 0.498, 0.426, 0.451, 0.474, 0.402, 0.452, 0.449, 0.474, 0.449, 0.477, 0.449, 0.499, 0.402, 0.499, 0.449, 0.451, 0.448, 0.473, 0.401, 0.451, 0.401, 0.498, 0.401, 0.476, 0.448, 0.476, 0.401, 0.599, 0.151, 0.551, 0.151, 0.551, 0.199, 0.599, 0.199, 0.499, 0.349, 0.499, 0.301, 0.476, 0.301, 0.476, 0.349, 0.474, 0.349, 0.474, 0.301, 0.451, 0.301, 0.451, 0.349, 0.549, 0.151, 0.501, 0.151, 0.501, 0.199, 0.549, 0.199, 0.449, 0.399, 0.449, 0.351, 0.426, 0.351, 0.426, 0.399, 0.424, 0.399, 0.424, 0.351, 0.401, 0.351, 0.401, 0.399, 0.599, 0.101, 0.551, 0.101, 0.551, 0.149, 0.599, 0.149, 0.499, 0.399, 0.499, 0.351, 0.476, 0.351, 0.476, 0.399, 0.474, 0.399, 0.474, 0.351, 0.451, 0.351, 0.451, 0.399, 0.549, 0.101, 0.501, 0.101, 0.501, 0.149, 0.549, 0.149, 0.099, 0.551, 0.051, 0.551, 0.051, 0.599, 0.099, 0.599, 0.401, 0.448, 0.401, 0.401, 0.423, 0.401, 0.049, 0.551, 0.001001, 0.551, 0.001001, 0.599, 0.049, 0.599, 0.099, 0.501, 0.051, 0.501, 0.051, 0.549, 0.099, 0.549, 0.426, 0.401, 0.426, 0.448, 0.448, 0.401, 0.049, 0.501, 0.001001, 0.501, 0.001001, 0.549, 0.049, 0.549])
me_sphere.materials.append(mat_material_001)
me_sphere.use_remesh_preserve_volume = False
me_sphere.use_remesh_preserve_attributes = False
me_sphere.use_mirror_vertex_groups = False
me_sphere.update()

# ---- objects
ob_sphere = bpy.data.objects.new('Sphere', me_sphere)
ob_lamp = bpy.data.objects.new('Lamp', light_lamp)
ob_camera = bpy.data.objects.new('Camera', cam_camera)

# ---- transforms, parenting, visibility, modifiers, constraints
ob_sphere.location = (0.0, 0.0, 0.0)
ob_sphere.lineart.crease_threshold = 0.0
ob_lamp.location = (4.076, 1.005, 5.904)
ob_lamp.rotation_euler = (0.6503, 0.05522, 1.866)
ob_lamp.lock_rotations_4d = False
ob_lamp.empty_display_type = 'ARROWS'
ob_lamp.color = (0.0, 0.0, 0.0, 0.0)
ob_lamp.lineart.crease_threshold = 0.0
ob_camera.location = (7.481, -6.508, 5.344)
ob_camera.rotation_euler = (1.109, 0.01082, 0.8149)
ob_camera.lock_rotations_4d = False
ob_camera.empty_display_type = 'ARROWS'
ob_camera.color = (0.0, 0.0, 0.0, 0.0)
ob_camera.display_type = 'WIRE'
ob_camera.lineart.crease_threshold = 0.0

# ---- collection membership
col_collection_1.objects.link(ob_sphere)
col_collection_1.objects.link(ob_lamp)
col_collection_1.objects.link(ob_camera)

# ---- scene / render settings (as saved in the file)
scene.camera = ob_camera
scene.frame_start = 1; scene.frame_end = 250; scene.frame_set(1)
scene.render.engine = 'BLENDER_EEVEE_NEXT'
scene.render.image_settings.color_mode = 'RGB'
scene.render.image_settings.compression = 90
scene.render.resolution_percentage = 50
scene.render.dither_intensity = 0.0
scene.render.bake_margin = 2
scene.render.bake_bias = 0.0
scene.cycles.use_denoising = False
scene.cycles.samples = 10
scene.cycles.sampling_pattern = 'TABULATED_SOBOL'
scene.cycles.light_sampling_threshold = 0.0
scene.cycles.use_adaptive_sampling = False
scene.cycles.use_light_tree = False
scene.cycles.blur_glossy = 0.0
scene.cycles.volume_bounces = 1
scene.cycles.pixel_filter_type = 'GAUSSIAN'
scene.cycles.sample_clamp_indirect = 0.0
scene.view_settings.view_transform = 'Standard'
bpy.context.view_layer.update()
